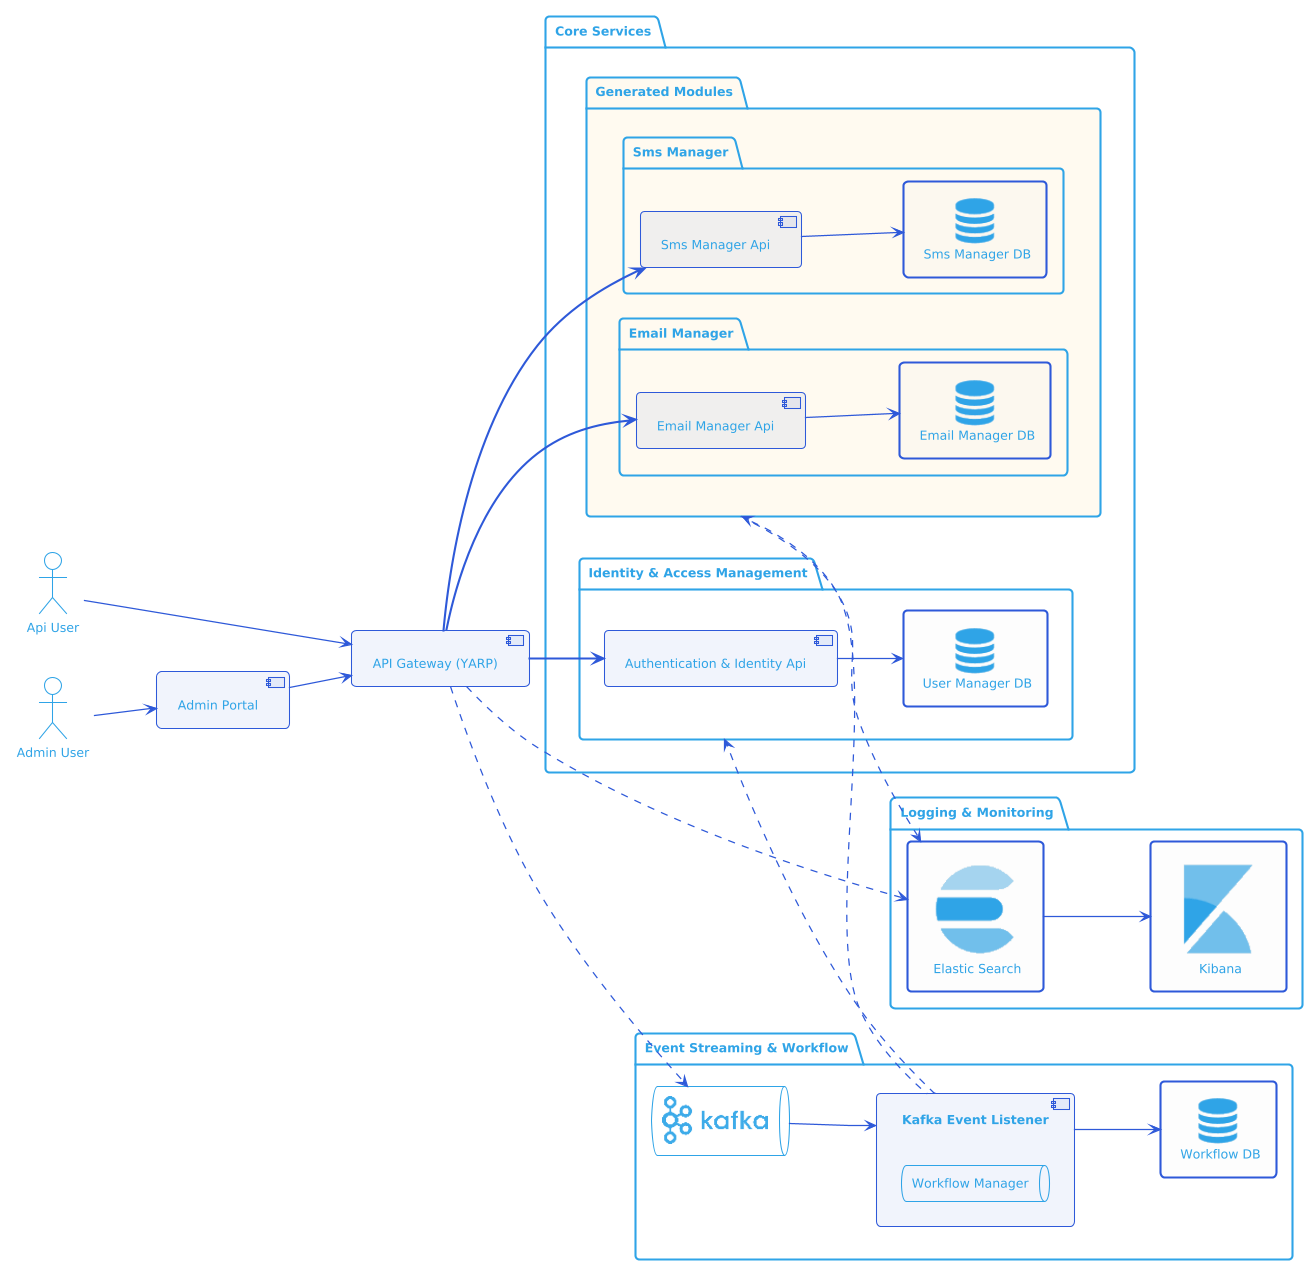

The diagram above was rendered by PlantUML. Its source (embedded in the PNG):
@startuml
!include <logos/kafka>
!include <elastic/common>
!include <elastic/elasticsearch/elasticsearch>
!include <elastic/logstash/logstash>
!include <elastic/kibana/kibana>
!include <tupadr3/common>
!include <tupadr3/font-awesome/database>

!theme cerulean-outline
left to right direction

skinparam rectangle {
    BackgroundColor #f3f3f322
    BorderColor #2e59d9
    BorderThickness 2
}

skinparam component {
    BackgroundColor #2e59d911
    BorderColor #2e59d9
    ArrowColor #2e59d9
}

skinparam database {
    BackgroundColor #F0F8FF
    BorderColor #2e59d9
}

skinparam ArrowThickness 1.2  
skinparam ArrowColor #2e59d9

actor "Admin User" as user 
actor "Api User" as apiUser 


component "Admin Portal" as portal

component "API Gateway (YARP)" as gateway

package "Core Services" {
    package "Identity & Access Management" as identityGroup {
        component "Authentication & Identity Api" as identityAPI
        FA_DATABASE(identityDB, "User Manager DB", rectangle, #2FA4E7)   
    }

    package "Generated Modules" as moduleGroups #ffc10e10 {
    package "Email Manager" as EmailManagerGroup {
        component "Email Manager Api" as EmailManagerApi 
        FA_DATABASE(EmailManagerDB, "Email Manager DB", rectangle, #2FA4E7) 
    }
    package "Sms Manager" as SmsManagerGroup {
        component "Sms Manager Api" as SmsManagerApi 
        FA_DATABASE(SmsManagerDB, "Sms Manager DB", rectangle, #2FA4E7) 
    }
    }
}

package "Logging & Monitoring" as elasticGroup {       
    ELASTICSEARCH(elastic, "Elastic Search",rectangle,20)
    KIBANA(elasticDB, "Kibana",rectangle,20) 
}

package "Event Streaming & Workflow" as eventsGroup {
    component "Kafka Event Listener" as eventListenerApi {
        queue "Workflow Manager" as workflowAPI
    }

    FA_DATABASE(workflowDB, "Workflow DB", rectangle, #2FA4E7) 
    queue "<$kafka>" as kafkaDB 
}  

user --> portal
portal --> gateway
apiUser ---> gateway

skinparam ArrowThickness 2  
gateway --> identityAPI

gateway --> EmailManagerApi
gateway --> SmsManagerApi

gateway ..> kafkaDB

skinparam ArrowThickness 1.2  

eventListenerApi --> workflowDB
eventListenerApi .u.> moduleGroups

eventListenerApi ..> identityGroup
moduleGroups ..> elastic
gateway ..> elastic
identityAPI --> identityDB

EmailManagerApi --> EmailManagerDB
SmsManagerApi --> SmsManagerDB

eventListenerApi <-u- kafkaDB
elastic --> elasticDB
@enduml